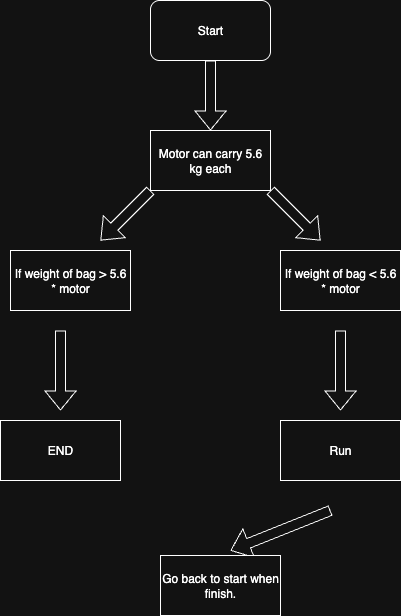

The diagram above was exported from draw.io. Its source (the exported page's mxGraphModel, read from the mxfile embedded in the PNG):
<mxGraphModel dx="976" dy="605" grid="1" gridSize="10" guides="1" tooltips="1" connect="1" arrows="1" fold="1" page="1" pageScale="1" pageWidth="827" pageHeight="1169" math="0" shadow="0">
  <root>
    <mxCell id="0" />
    <mxCell id="1" parent="0" />
    <mxCell id="_MheHSZyhKBPQf5MuNCj-1" value="Start" style="rounded=1;whiteSpace=wrap;html=1;" parent="1" vertex="1">
      <mxGeometry x="320" y="30" width="120" height="60" as="geometry" />
    </mxCell>
    <mxCell id="_MheHSZyhKBPQf5MuNCj-28" value="" style="shape=flexArrow;endArrow=classic;html=1;rounded=0;exitX=0.5;exitY=1;exitDx=0;exitDy=0;" parent="1" source="_MheHSZyhKBPQf5MuNCj-1" edge="1">
      <mxGeometry width="50" height="50" relative="1" as="geometry">
        <mxPoint x="410" y="100" as="sourcePoint" />
        <mxPoint x="380" y="160" as="targetPoint" />
      </mxGeometry>
    </mxCell>
    <mxCell id="_MheHSZyhKBPQf5MuNCj-29" value="Motor can carry 5.6 kg each" style="rounded=0;whiteSpace=wrap;html=1;" parent="1" vertex="1">
      <mxGeometry x="320" y="160" width="120" height="60" as="geometry" />
    </mxCell>
    <mxCell id="_MheHSZyhKBPQf5MuNCj-32" value="" style="shape=flexArrow;endArrow=classic;html=1;rounded=0;" parent="1" edge="1">
      <mxGeometry width="50" height="50" relative="1" as="geometry">
        <mxPoint x="320" y="220" as="sourcePoint" />
        <mxPoint x="270" y="270" as="targetPoint" />
      </mxGeometry>
    </mxCell>
    <mxCell id="_MheHSZyhKBPQf5MuNCj-33" value="" style="shape=flexArrow;endArrow=classic;html=1;rounded=0;" parent="1" edge="1">
      <mxGeometry width="50" height="50" relative="1" as="geometry">
        <mxPoint x="440" y="220" as="sourcePoint" />
        <mxPoint x="490" y="270" as="targetPoint" />
      </mxGeometry>
    </mxCell>
    <mxCell id="_MheHSZyhKBPQf5MuNCj-34" value="If weight of bag &amp;gt; 5.6 * motor" style="rounded=0;whiteSpace=wrap;html=1;" parent="1" vertex="1">
      <mxGeometry x="180" y="280" width="120" height="60" as="geometry" />
    </mxCell>
    <mxCell id="_MheHSZyhKBPQf5MuNCj-35" value="" style="shape=flexArrow;endArrow=classic;html=1;rounded=0;" parent="1" edge="1">
      <mxGeometry width="50" height="50" relative="1" as="geometry">
        <mxPoint x="230" y="360" as="sourcePoint" />
        <mxPoint x="230" y="440" as="targetPoint" />
      </mxGeometry>
    </mxCell>
    <mxCell id="_MheHSZyhKBPQf5MuNCj-36" value="END" style="rounded=0;whiteSpace=wrap;html=1;" parent="1" vertex="1">
      <mxGeometry x="170" y="450" width="120" height="60" as="geometry" />
    </mxCell>
    <mxCell id="_MheHSZyhKBPQf5MuNCj-37" value="If weight of bag &amp;lt; 5.6 * motor" style="rounded=0;whiteSpace=wrap;html=1;" parent="1" vertex="1">
      <mxGeometry x="450" y="280" width="120" height="60" as="geometry" />
    </mxCell>
    <mxCell id="_MheHSZyhKBPQf5MuNCj-38" value="" style="shape=flexArrow;endArrow=classic;html=1;rounded=0;" parent="1" edge="1">
      <mxGeometry width="50" height="50" relative="1" as="geometry">
        <mxPoint x="510" y="360" as="sourcePoint" />
        <mxPoint x="510" y="440" as="targetPoint" />
      </mxGeometry>
    </mxCell>
    <mxCell id="_MheHSZyhKBPQf5MuNCj-39" value="Run" style="rounded=0;whiteSpace=wrap;html=1;" parent="1" vertex="1">
      <mxGeometry x="450" y="450" width="120" height="60" as="geometry" />
    </mxCell>
    <mxCell id="_MheHSZyhKBPQf5MuNCj-40" value="" style="shape=flexArrow;endArrow=classic;html=1;rounded=0;" parent="1" edge="1">
      <mxGeometry width="50" height="50" relative="1" as="geometry">
        <mxPoint x="500" y="540" as="sourcePoint" />
        <mxPoint x="400" y="580" as="targetPoint" />
      </mxGeometry>
    </mxCell>
    <mxCell id="_MheHSZyhKBPQf5MuNCj-41" value="Go back to start when finish." style="rounded=0;whiteSpace=wrap;html=1;" parent="1" vertex="1">
      <mxGeometry x="330" y="585" width="120" height="60" as="geometry" />
    </mxCell>
  </root>
</mxGraphModel>